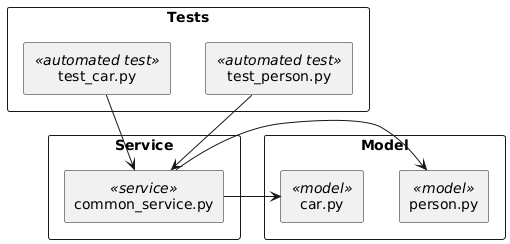

The diagram above was rendered by PlantUML. Its source (embedded in the PNG):
@startuml
skinparam componentStyle rectangle
skinparam packageStyle rectangle
skinparam shadowing false

package "Model" {
    [person.py] <<model>>
    [car.py] <<model>>
}

package "Service" {
    [common_service.py] <<service>>
}

package "Tests" {
    [test_person.py] <<automated test>>
    [test_car.py] <<automated test>>
}

[common_service.py] -> [person.py]
[common_service.py] -> [car.py]

[test_person.py] --> [common_service.py]
[test_car.py] --> [common_service.py]
@enduml